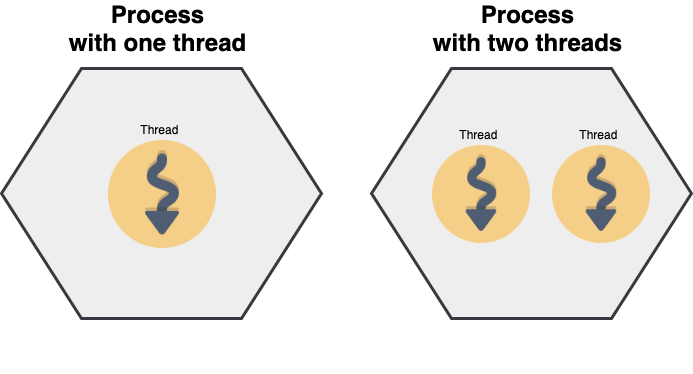

The diagram above was exported from draw.io. Its source (the exported page's mxGraphModel, read from the mxfile embedded in the PNG):
<mxGraphModel dx="946" dy="-2019" grid="1" gridSize="10" guides="1" tooltips="1" connect="1" arrows="1" fold="1" page="1" pageScale="1" pageWidth="1169" pageHeight="827" background="#ffffff" math="0" shadow="0">
  <root>
    <mxCell id="0" />
    <mxCell id="1" parent="0" />
    <mxCell id="645" value="" style="triangle;whiteSpace=wrap;html=1;shadow=0;labelBackgroundColor=none;strokeColor=none;fillColor=#FFFFFF;fontFamily=Helvetica;fontSize=17;fontColor=#23445d;align=center;rotation=90;gradientColor=none;flipV=1;flipH=1;opacity=20;" parent="1" vertex="1">
      <mxGeometry x="309.5" y="2782.6666666666665" width="72" height="152" as="geometry" />
    </mxCell>
    <mxCell id="646" value="" style="shape=hexagon;perimeter=hexagonPerimeter2;whiteSpace=wrap;html=1;shadow=0;labelBackgroundColor=none;strokeColor=#36393d;fillColor=#eeeeee;fontFamily=Helvetica;fontSize=23;align=center;strokeWidth=3;" parent="1" vertex="1">
      <mxGeometry x="120" y="2590" width="320" height="250" as="geometry" />
    </mxCell>
    <mxCell id="6eUQFngicnSFu3BxQRn--658" value="Process&lt;br&gt;with one thread" style="text;strokeColor=none;fillColor=none;html=1;fontSize=24;fontStyle=1;verticalAlign=middle;align=center;" vertex="1" parent="1">
      <mxGeometry x="225.92000000000002" y="2530" width="100" height="40" as="geometry" />
    </mxCell>
    <mxCell id="6eUQFngicnSFu3BxQRn--660" value="Thread&amp;nbsp;" style="text;html=1;strokeColor=none;fillColor=none;align=center;verticalAlign=middle;whiteSpace=wrap;rounded=0;" vertex="1" parent="1">
      <mxGeometry x="260" y="2641" width="40" height="20" as="geometry" />
    </mxCell>
    <mxCell id="6eUQFngicnSFu3BxQRn--662" value="" style="shape=image;html=1;verticalAlign=top;verticalLabelPosition=bottom;labelBackgroundColor=#ffffff;imageAspect=0;aspect=fixed;image=https://cdn2.iconfinder.com/data/icons/circle-icons-1/64/windy-128.png;imageBackground=none;rotation=-180;" vertex="1" parent="1">
      <mxGeometry x="226" y="2661" width="108" height="108" as="geometry" />
    </mxCell>
    <mxCell id="6eUQFngicnSFu3BxQRn--663" value="" style="shape=hexagon;perimeter=hexagonPerimeter2;whiteSpace=wrap;html=1;shadow=0;labelBackgroundColor=none;strokeColor=#36393d;fillColor=#eeeeee;fontFamily=Helvetica;fontSize=23;align=center;strokeWidth=3;" vertex="1" parent="1">
      <mxGeometry x="490" y="2590" width="320" height="250" as="geometry" />
    </mxCell>
    <mxCell id="6eUQFngicnSFu3BxQRn--664" value="Process&lt;br&gt;with two threads" style="text;strokeColor=none;fillColor=none;html=1;fontSize=24;fontStyle=1;verticalAlign=middle;align=center;" vertex="1" parent="1">
      <mxGeometry x="595.9200000000001" y="2530" width="100" height="40" as="geometry" />
    </mxCell>
    <mxCell id="6eUQFngicnSFu3BxQRn--666" value="" style="shape=image;html=1;verticalAlign=top;verticalLabelPosition=bottom;labelBackgroundColor=#ffffff;imageAspect=0;aspect=fixed;image=https://cdn2.iconfinder.com/data/icons/circle-icons-1/64/windy-128.png;imageBackground=none;rotation=-180;" vertex="1" parent="1">
      <mxGeometry x="670" y="2666" width="98" height="98" as="geometry" />
    </mxCell>
    <mxCell id="6eUQFngicnSFu3BxQRn--667" value="" style="shape=image;html=1;verticalAlign=top;verticalLabelPosition=bottom;labelBackgroundColor=#ffffff;imageAspect=0;aspect=fixed;image=https://cdn2.iconfinder.com/data/icons/circle-icons-1/64/windy-128.png;imageBackground=none;rotation=-180;" vertex="1" parent="1">
      <mxGeometry x="550" y="2666" width="98" height="98" as="geometry" />
    </mxCell>
    <mxCell id="6eUQFngicnSFu3BxQRn--668" value="Thread&amp;nbsp;" style="text;html=1;strokeColor=none;fillColor=none;align=center;verticalAlign=middle;whiteSpace=wrap;rounded=0;" vertex="1" parent="1">
      <mxGeometry x="579" y="2646" width="40" height="20" as="geometry" />
    </mxCell>
    <mxCell id="6eUQFngicnSFu3BxQRn--670" value="Thread&amp;nbsp;" style="text;html=1;strokeColor=none;fillColor=none;align=center;verticalAlign=middle;whiteSpace=wrap;rounded=0;" vertex="1" parent="1">
      <mxGeometry x="699" y="2646" width="40" height="20" as="geometry" />
    </mxCell>
  </root>
</mxGraphModel>